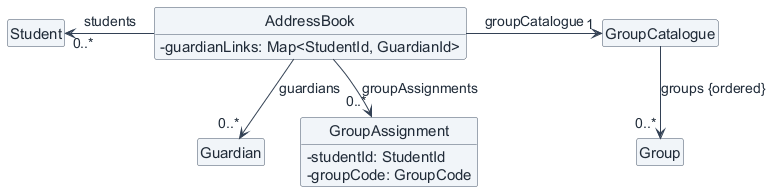

The diagram above was rendered by PlantUML. Its source (embedded in the PNG):
@startuml
!include mentora-style.puml
class AddressBook {
    -guardianLinks: Map<StudentId, GuardianId>
}
class Student
class Guardian
class GroupAssignment {
    -studentId: StudentId
    -groupCode: GroupCode
}
class GroupCatalogue
class Group

AddressBook -left-> "0..*" Student : students
AddressBook -down-> "0..*" Guardian : guardians
AddressBook -down-> "0..*" GroupAssignment : groupAssignments
AddressBook -right-> "1" GroupCatalogue : groupCatalogue
GroupCatalogue -down-> "0..*" Group : groups {ordered}
@enduml